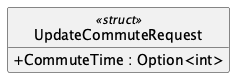

The diagram above was rendered by PlantUML. Its source (embedded in the PNG):
@startuml UpdateCommuteRequest
hide empty members
hide circle
skinparam shadowing false
skinparam classAttributeIconSize 0
class UpdateCommuteRequest <<struct>> {
  + CommuteTime : Option<int>
}
@enduml